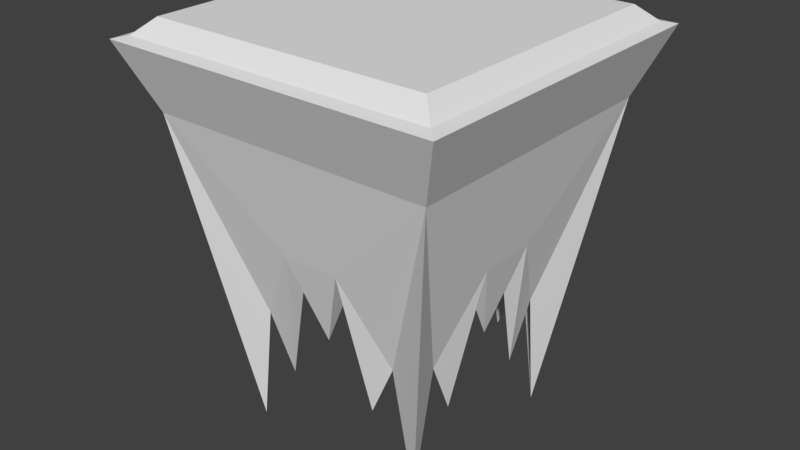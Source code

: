 # Source: TileSample.blend  (saved by Blender 2.79.0; exported with 4.5.12 LTS)
import bpy
from mathutils import Matrix  # noqa: F401  (used for matrix-valued properties, if any)

bpy.ops.wm.read_factory_settings(use_empty=True)
scene = bpy.context.scene
scene.name = 'Scene'

# ---- collections
col_collection_1 = bpy.data.collections.new('Collection 1'); scene.collection.children.link(col_collection_1)

# ---- materials (node trees are filled in below, after node groups)
mat_material = bpy.data.materials.new('Material')
mat_material.alpha_threshold = 0.0
mat_material.use_transparent_shadow = False
mat_material.roughness = 0.5
mat_material.line_color = (0.0, 0.0, 0.0, 1.0)

# ---- material node trees

# ---- world
world_world = bpy.data.worlds.new('World'); scene.world = world_world
world_world.color = (0.05088, 0.05088, 0.05088)
world_world.use_sun_shadow = False
world_world.sun_shadow_jitter_overblur = 0.0
world_world.cycles.sampling_method = 'MANUAL'

# ---- meshes
me_cube = bpy.data.meshes.new('Cube')
me_cube.from_pydata([(0.8444, 0.8444, 0.6108), (0.8444, -0.8444, 0.6108), (-0.8444, -0.8444, 0.6108), (-0.8444, 0.8444, 0.6108), (1.0, 1.0, 1.0), (1.0, -1.0, 1.0), (-1.0, -1.0, 1.0), (-1.0, 1.0, 1.0), (0.5511, 0.5511, -1.264), (0.5511, -0.5511, -1.264), (-0.5511, -0.5511, -1.264), (-0.5511, 0.5511, -1.264), (0.5788, 1.91e-08, -0.5262), (1.58e-07, 0.5788, -0.5262), (-3.877e-08, -0.5788, -0.5262), (-0.5788, 2.158e-07, -0.5262), (5.96e-08, 1.192e-07, -0.03637), (0.5625, -0.2813, -0.8546), (-0.2813, 0.5625, -0.8546), (-0.2813, -0.5625, -0.8546), (-0.5625, 0.2813, -0.8546), (0.5625, 0.2813, -0.8546), (0.2813, 0.5625, -0.8546), (0.2813, -0.5625, -0.8546), (-0.5625, -0.2813, -0.8546), (-0.3507, 1.788e-07, -0.03637), (0.3507, 5.96e-08, -0.03637), (1.192e-07, 0.3507, -0.03637), (0.0, -0.3507, -0.03637), (0.3507, -0.3507, -0.03637), (0.3507, 0.3507, -0.03637), (-0.3507, 0.3507, -0.03637), (-0.3507, -0.3507, -0.03637), (0.5788, -0.4341, -0.5262), (-0.4341, 0.5788, -0.5262), (-0.4341, -0.5788, -0.5262), (-0.5788, 0.4341, -0.5262), (0.7014, 0.1754, -0.03637), (0.1754, 0.7014, -0.03637), (0.1754, -0.7014, -0.03637), (-0.7014, -0.1754, -0.03637), (-0.5261, 2.086e-07, -0.03637), (0.1754, 8.941e-08, -0.03637), (1.49e-07, 0.5261, -0.03637), (2.98e-08, -0.1754, -0.03637), (0.7014, -0.1754, -0.03637), (-0.1754, 0.7014, -0.03637), (-0.1754, -0.7014, -0.03637), (-0.7014, 0.1754, -0.03637), (0.5788, 0.4341, -0.5262), (0.4341, 0.5788, -0.5262), (0.4341, -0.5788, -0.5262), (-0.5788, -0.4341, -0.5262), (-0.1754, 1.49e-07, -0.03637), (0.5261, 2.98e-08, -0.03637), (8.941e-08, 0.1754, -0.03637), (-2.98e-08, -0.5261, -0.03637), (0.1754, -0.3507, -0.03637), (0.5261, -0.3507, -0.03637), (0.3507, -0.1754, -0.03637), (0.3507, -0.5261, -0.03637), (0.1754, 0.3507, -0.03637), (0.5261, 0.3507, -0.03637), (0.3507, 0.5261, -0.03637), (0.3507, 0.1754, -0.03637), (-0.5261, 0.3507, -0.03637), (-0.1754, 0.3507, -0.03637), (-0.3507, 0.5261, -0.03637), (-0.3507, 0.1754, -0.03637), (-0.5261, -0.3507, -0.03637), (-0.1754, -0.3507, -0.03637), (-0.3507, -0.1754, -0.03637), (-0.3507, -0.5261, -0.03637), (-0.1754, -0.5261, -0.03637), (-0.1754, -0.1754, -0.03637), (-0.5261, -0.1754, -0.03637), (-0.1754, 0.1754, -0.03637), (-0.1754, 0.5261, -0.03637), (-0.5261, 0.5261, -0.03637), (0.5261, 0.1754, -0.03637), (0.5261, 0.5261, -0.03637), (0.1754, 0.5261, -0.03637), (0.5261, -0.5261, -0.03637), (0.5261, -0.1754, -0.03637), (0.1754, -0.1754, -0.03637), (0.1754, -0.5261, -0.03637), (0.1754, 0.1754, -0.03637), (-0.5261, 0.1754, -0.03637), (-0.5261, -0.5261, -0.03637), (0.9311, 0.9311, 1.016), (0.9311, -0.9311, 1.016), (-0.9311, -0.9311, 1.016), (-0.9311, 0.9311, 1.016), (0.831, 0.831, 1.106), (0.831, -0.831, 1.106), (-0.831, -0.831, 1.106), (-0.831, 0.831, 1.106)], [], [(3, 0, 8, 50, 22, 38, 13, 46, 18, 34, 11), (6, 5, 90, 91), (0, 4, 5, 1), (1, 5, 6, 2), (2, 6, 7, 3), (4, 0, 3, 7), (88, 35, 10, 52), (0, 1, 9, 33, 17, 45, 12, 37, 21, 49, 8), (2, 3, 11, 36, 20, 48, 15, 40, 24, 52, 10), (1, 2, 10, 35, 19, 47, 14, 39, 23, 51, 9), (87, 41, 15, 48), (86, 42, 16, 55), (85, 39, 14, 56), (84, 57, 28, 44), (83, 58, 29, 59), (82, 51, 23, 60), (81, 61, 27, 43), (80, 62, 30, 63), (79, 54, 26, 64), (78, 65, 20, 36), (77, 66, 31, 67), (76, 53, 25, 68), (75, 69, 24, 40), (74, 70, 32, 71), (73, 47, 19, 72), (70, 73, 72, 32), (28, 56, 73, 70), (56, 14, 47, 73), (53, 74, 71, 25), (16, 44, 74, 53), (44, 28, 70, 74), (41, 75, 40, 15), (25, 71, 75, 41), (71, 32, 69, 75), (66, 76, 68, 31), (27, 55, 76, 66), (55, 16, 53, 76), (46, 77, 67, 18), (13, 43, 77, 46), (43, 27, 66, 77), (34, 78, 36, 11), (18, 67, 78, 34), (67, 31, 65, 78), (62, 79, 64, 30), (21, 37, 79, 62), (37, 12, 54, 79), (50, 80, 63, 22), (8, 49, 80, 50), (49, 21, 62, 80), (38, 81, 43, 13), (22, 63, 81, 38), (63, 30, 61, 81), (58, 82, 60, 29), (17, 33, 82, 58), (33, 9, 51, 82), (54, 83, 59, 26), (12, 45, 83, 54), (45, 17, 58, 83), (42, 84, 44, 16), (26, 59, 84, 42), (59, 29, 57, 84), (57, 85, 56, 28), (29, 60, 85, 57), (60, 23, 39, 85), (61, 86, 55, 27), (30, 64, 86, 61), (64, 26, 42, 86), (65, 87, 48, 20), (31, 68, 87, 65), (68, 25, 41, 87), (69, 88, 52, 24), (32, 72, 88, 69), (72, 19, 35, 88), (91, 90, 94, 95), (5, 4, 89, 90), (7, 6, 91, 92), (4, 7, 92, 89), (93, 96, 95, 94), (90, 89, 93, 94), (92, 91, 95, 96), (89, 92, 96, 93)])
_uv = me_cube.uv_layers.new(name='UVMap')
_uv.uv.foreach_set('vector', [0.5333, 0.5003, 0.08784, 0.5003, 0.2114, 0.3686, 0.2182, 0.3694, 0.2222, 0.3716, 0.2538, 0.4054, 0.2988, 0.3928, 0.347, 0.4087, 0.379, 0.3698, 0.3829, 0.3672, 0.3901, 0.366, 0.4483, 0.6055, 0.6779, 0.6055, 0.6698, 0.6136, 0.4565, 0.6136, 0.2777, 0.8392, 0.319, 0.8887, 0.07989, 0.8792, 0.1277, 0.8388, 0.1277, 0.8388, 0.07989, 0.8792, 0.07989, 0.6394, 0.1212, 0.689, 0.1212, 0.689, 0.07989, 0.6394, 0.319, 0.6489, 0.2712, 0.6893, 0.319, 0.8887, 0.2777, 0.8392, 0.2712, 0.6893, 0.319, 0.6489, 0.3618, 0.2083, 0.3745, 0.1867, 0.3814, 0.1874, 0.3825, 0.1942, 0.08784, 0.5003, 0.05943, 0.05576, 0.2026, 0.1901, 0.2019, 0.1974, 0.1996, 0.2015, 0.1628, 0.2358, 0.1817, 0.2829, 0.172, 0.3287, 0.2078, 0.3581, 0.2102, 0.3619, 0.2114, 0.3686, 0.5049, 0.05576, 0.5333, 0.5003, 0.3901, 0.366, 0.3908, 0.3587, 0.3932, 0.3546, 0.43, 0.3203, 0.4111, 0.2732, 0.4207, 0.2274, 0.385, 0.198, 0.3825, 0.1942, 0.3814, 0.1874, 0.05943, 0.05576, 0.5049, 0.05576, 0.3814, 0.1874, 0.3745, 0.1867, 0.3706, 0.1845, 0.339, 0.1507, 0.2939, 0.1633, 0.2457, 0.1474, 0.2138, 0.1863, 0.2098, 0.1889, 0.2026, 0.1901, 0.3818, 0.3079, 0.3828, 0.2756, 0.4111, 0.2732, 0.43, 0.3203, 0.2693, 0.3069, 0.2684, 0.2791, 0.2964, 0.278, 0.2971, 0.306, 0.2611, 0.1947, 0.2457, 0.1474, 0.2939, 0.1633, 0.2933, 0.1916, 0.2677, 0.2511, 0.2664, 0.2235, 0.295, 0.2218, 0.2956, 0.2501, 0.2109, 0.2482, 0.2212, 0.2225, 0.241, 0.2261, 0.24, 0.2517, 0.225, 0.2111, 0.2098, 0.1889, 0.2138, 0.1863, 0.2361, 0.2065, 0.2675, 0.3614, 0.2697, 0.3341, 0.2977, 0.3343, 0.2995, 0.3645, 0.2309, 0.3478, 0.2275, 0.3364, 0.2444, 0.3334, 0.2426, 0.3505, 0.215, 0.3121, 0.2099, 0.2805, 0.2401, 0.2803, 0.2422, 0.3082, 0.3677, 0.345, 0.3716, 0.3336, 0.3932, 0.3546, 0.3908, 0.3587, 0.3316, 0.3614, 0.3263, 0.3326, 0.3517, 0.33, 0.3566, 0.3495, 0.325, 0.3049, 0.3243, 0.277, 0.3526, 0.2758, 0.3528, 0.3044, 0.3777, 0.2439, 0.3652, 0.2197, 0.385, 0.198, 0.4207, 0.2274, 0.3234, 0.2492, 0.323, 0.222, 0.3483, 0.2227, 0.3506, 0.2479, 0.3252, 0.1947, 0.339, 0.1507, 0.3706, 0.1845, 0.3502, 0.2056, 0.323, 0.222, 0.3252, 0.1947, 0.3502, 0.2056, 0.3483, 0.2227, 0.295, 0.2218, 0.2933, 0.1916, 0.3252, 0.1947, 0.323, 0.222, 0.2933, 0.1916, 0.2939, 0.1633, 0.339, 0.1507, 0.3252, 0.1947, 0.3243, 0.277, 0.3234, 0.2492, 0.3506, 0.2479, 0.3526, 0.2758, 0.2964, 0.278, 0.2956, 0.2501, 0.3234, 0.2492, 0.3243, 0.277, 0.2956, 0.2501, 0.295, 0.2218, 0.323, 0.222, 0.3234, 0.2492, 0.3828, 0.2756, 0.3777, 0.2439, 0.4207, 0.2274, 0.4111, 0.2732, 0.3526, 0.2758, 0.3506, 0.2479, 0.3777, 0.2439, 0.3828, 0.2756, 0.3506, 0.2479, 0.3483, 0.2227, 0.3652, 0.2197, 0.3777, 0.2439, 0.3263, 0.3326, 0.325, 0.3049, 0.3528, 0.3044, 0.3517, 0.33, 0.2977, 0.3343, 0.2971, 0.306, 0.325, 0.3049, 0.3263, 0.3326, 0.2971, 0.306, 0.2964, 0.278, 0.3243, 0.277, 0.325, 0.3049, 0.347, 0.4087, 0.3316, 0.3614, 0.3566, 0.3495, 0.379, 0.3698, 0.2988, 0.3928, 0.2995, 0.3645, 0.3316, 0.3614, 0.347, 0.4087, 0.2995, 0.3645, 0.2977, 0.3343, 0.3263, 0.3326, 0.3316, 0.3614, 0.3829, 0.3672, 0.3677, 0.345, 0.3908, 0.3587, 0.3901, 0.366, 0.379, 0.3698, 0.3566, 0.3495, 0.3677, 0.345, 0.3829, 0.3672, 0.3566, 0.3495, 0.3517, 0.33, 0.3716, 0.3336, 0.3677, 0.345, 0.2275, 0.3364, 0.215, 0.3121, 0.2422, 0.3082, 0.2444, 0.3334, 0.2078, 0.3581, 0.172, 0.3287, 0.215, 0.3121, 0.2275, 0.3364, 0.172, 0.3287, 0.1817, 0.2829, 0.2099, 0.2805, 0.215, 0.3121, 0.2182, 0.3694, 0.2309, 0.3478, 0.2426, 0.3505, 0.2222, 0.3716, 0.2114, 0.3686, 0.2102, 0.3619, 0.2309, 0.3478, 0.2182, 0.3694, 0.2102, 0.3619, 0.2078, 0.3581, 0.2275, 0.3364, 0.2309, 0.3478, 0.2538, 0.4054, 0.2675, 0.3614, 0.2995, 0.3645, 0.2988, 0.3928, 0.2222, 0.3716, 0.2426, 0.3505, 0.2675, 0.3614, 0.2538, 0.4054, 0.2426, 0.3505, 0.2444, 0.3334, 0.2697, 0.3341, 0.2675, 0.3614, 0.2212, 0.2225, 0.225, 0.2111, 0.2361, 0.2065, 0.241, 0.2261, 0.1996, 0.2015, 0.2019, 0.1974, 0.225, 0.2111, 0.2212, 0.2225, 0.2019, 0.1974, 0.2026, 0.1901, 0.2098, 0.1889, 0.225, 0.2111, 0.2099, 0.2805, 0.2109, 0.2482, 0.24, 0.2517, 0.2401, 0.2803, 0.1817, 0.2829, 0.1628, 0.2358, 0.2109, 0.2482, 0.2099, 0.2805, 0.1628, 0.2358, 0.1996, 0.2015, 0.2212, 0.2225, 0.2109, 0.2482, 0.2684, 0.2791, 0.2677, 0.2511, 0.2956, 0.2501, 0.2964, 0.278, 0.2401, 0.2803, 0.24, 0.2517, 0.2677, 0.2511, 0.2684, 0.2791, 0.24, 0.2517, 0.241, 0.2261, 0.2664, 0.2235, 0.2677, 0.2511, 0.2664, 0.2235, 0.2611, 0.1947, 0.2933, 0.1916, 0.295, 0.2218, 0.241, 0.2261, 0.2361, 0.2065, 0.2611, 0.1947, 0.2664, 0.2235, 0.2361, 0.2065, 0.2138, 0.1863, 0.2457, 0.1474, 0.2611, 0.1947, 0.2697, 0.3341, 0.2693, 0.3069, 0.2971, 0.306, 0.2977, 0.3343, 0.2444, 0.3334, 0.2422, 0.3082, 0.2693, 0.3069, 0.2697, 0.3341, 0.2422, 0.3082, 0.2401, 0.2803, 0.2684, 0.2791, 0.2693, 0.3069, 0.3716, 0.3336, 0.3818, 0.3079, 0.43, 0.3203, 0.3932, 0.3546, 0.3517, 0.33, 0.3528, 0.3044, 0.3818, 0.3079, 0.3716, 0.3336, 0.3528, 0.3044, 0.3526, 0.2758, 0.3828, 0.2756, 0.3818, 0.3079, 0.3652, 0.2197, 0.3618, 0.2083, 0.3825, 0.1942, 0.385, 0.198, 0.3483, 0.2227, 0.3502, 0.2056, 0.3618, 0.2083, 0.3652, 0.2197, 0.3502, 0.2056, 0.3706, 0.1845, 0.3745, 0.1867, 0.3618, 0.2083, 0.6245, 0.1599, 0.8767, 0.1571, 0.8589, 0.1757, 0.6429, 0.1776, 0.6779, 0.6055, 0.6781, 0.8351, 0.67, 0.8269, 0.6698, 0.6136, 0.4486, 0.8351, 0.4483, 0.6055, 0.4565, 0.6136, 0.4567, 0.8269, 0.6781, 0.8351, 0.4486, 0.8351, 0.4567, 0.8269, 0.67, 0.8269, 0.959, 0.7875, 0.7686, 0.7875, 0.7686, 0.5971, 0.959, 0.5971, 0.8767, 0.1571, 0.8767, 0.4093, 0.8582, 0.3917, 0.8589, 0.1757, 0.6245, 0.4122, 0.6245, 0.1599, 0.6429, 0.1776, 0.6422, 0.3935, 0.8767, 0.4093, 0.6245, 0.4122, 0.6422, 0.3935, 0.8582, 0.3917])
me_cube.materials.append(mat_material)
me_cube.use_remesh_preserve_volume = False
me_cube.use_remesh_preserve_attributes = False
me_cube.use_mirror_vertex_groups = False
me_cube.update()

# ---- objects
ob_cube = bpy.data.objects.new('Cube', me_cube)

# ---- transforms, parenting, visibility, modifiers, constraints
ob_cube.location = (0.0, 0.0, 0.0)
ob_cube.lock_rotations_4d = False
ob_cube.empty_display_type = 'ARROWS'
ob_cube.lineart.crease_threshold = 0.0

# ---- collection membership
col_collection_1.objects.link(ob_cube)

# ---- scene / render settings (as saved in the file)
scene.frame_start = 1; scene.frame_end = 250; scene.frame_set(1)
scene.render.engine = 'BLENDER_EEVEE_NEXT'
scene.render.resolution_percentage = 50
scene.render.dither_intensity = 0.0
scene.cycles.use_denoising = False
scene.cycles.samples = 128
scene.cycles.sampling_pattern = 'TABULATED_SOBOL'
scene.cycles.use_adaptive_sampling = False
scene.cycles.use_light_tree = False
scene.cycles.blur_glossy = 0.0
scene.cycles.sample_clamp_indirect = 0.0
scene.view_settings.view_transform = 'Standard'
bpy.context.view_layer.update()

# ---- added for rendering (the .blend has no active camera and no usable light): camera, sun
cam_auto = bpy.data.cameras.new('AutoCamera')
cam_auto.lens = 50.0
cam_auto.sensor_width = 36.0
cam_auto.clip_end = 1000.0
ob_auto_camera = bpy.data.objects.new('AutoCamera', cam_auto)
scene.collection.objects.link(ob_auto_camera)
ob_auto_camera.location = (3.41401, -4.09681, 2.65218)
ob_auto_camera.rotation_euler = (1.09748, -7.21219e-08, 0.694738)
scene.camera = ob_auto_camera
light_auto_sun = bpy.data.lights.new('AutoSun', 'SUN')
light_auto_sun.energy = 3.0
light_auto_sun.angle = 0.0523599
ob_auto_sun = bpy.data.objects.new('AutoSun', light_auto_sun)
scene.collection.objects.link(ob_auto_sun)
ob_auto_sun.rotation_euler = (0.872665, 0.174533, 0.523599)
bpy.context.view_layer.update()

